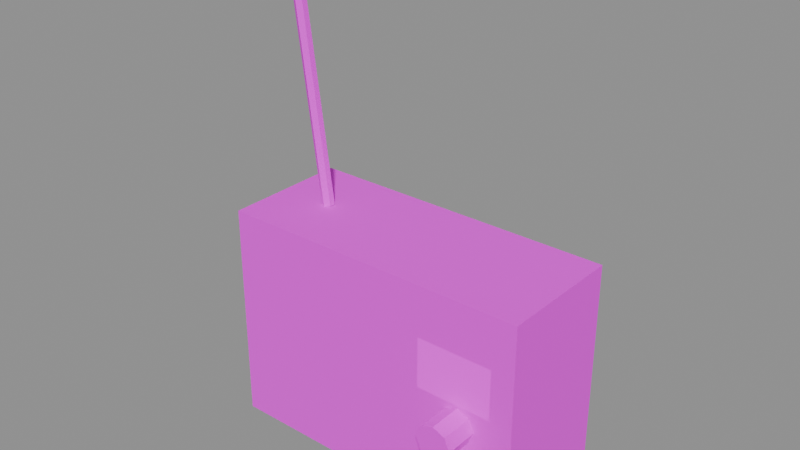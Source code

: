 # Source: Radio.blend  (saved by Blender 5.2.45; exported with 4.5.12 LTS)
import bpy
from mathutils import Matrix  # noqa: F401  (used for matrix-valued properties, if any)

bpy.ops.wm.read_factory_settings(use_empty=True)
scene = bpy.context.scene
scene.name = 'Radio'

# ---- images (referenced by path relative to the original .blend; pixels are not part of the script)
import os
ASSET_DIR = os.environ.get("B2B_ASSET_DIR", "")  # directory of the original .blend (textures are referenced by path, not embedded)
HERE = os.path.dirname(os.path.abspath(__file__))  # packed textures are extracted next to this script under _unpacked/

def load_image(name, relpath, width, height, colorspace="sRGB"):
    """Load a texture the original file referenced (path relative to the .blend, or extracted next to this script)."""
    p = next((c for c in (os.path.join(HERE, relpath), os.path.join(ASSET_DIR, relpath)) if relpath and os.path.exists(c)), "")
    if p:
        img = bpy.data.images.load(p, check_existing=True)
        img.name = name
    else:  # same state as the original file: an image datablock whose file is absent (Cycles renders it pink)
        img = bpy.data.images.new(name, width, height)
        img.source = "FILE"
        img.filepath = "//" + (relpath or name)
    img.colorspace_settings.name = colorspace
    return img
img_fuelstop04_atlas_png = load_image('FuelStop04_Atlas.png', 'FuelStop04_Atlas.png', 1024, 1024, 'sRGB')

# ---- materials (node trees are filled in below, after node groups)
mat_fuelstop04_atlas = bpy.data.materials.new('FuelStop04_Atlas')

# ---- material node trees
mat_fuelstop04_atlas.use_nodes = True; mat_fuelstop04_atlas.node_tree.nodes.clear()
_N = mat_fuelstop04_atlas.node_tree.nodes; _L = mat_fuelstop04_atlas.node_tree.links
n0 = _N.new('ShaderNodeOutputMaterial'); n0.name = 'Material Output'; n0.location = (0, 0)
n1 = _N.new('ShaderNodeBsdfPrincipled'); n1.name = 'Principled BSDF'; n1.location = (0, 0)
n1.inputs[2].default_value = 0.92
n1.inputs[10].default_value = 0.005
n2 = _N.new('ShaderNodeTexImage'); n2.name = 'Image Texture'; n2.location = (0, 0)
n2.image = img_fuelstop04_atlas_png
n2.interpolation = 'Closest'
n2.extension = 'EXTEND'
n3 = _N.new('ShaderNodeVertexColor'); n3.name = 'Color Attribute'; n3.location = (0, 0)
n3.layer_name = 'Color'
n4 = _N.new('ShaderNodeMath'); n4.name = 'Math'; n4.location = (0, 0)
n4.operation = 'MULTIPLY'
n4.inputs[1].default_value = 2.0
_L.new(n2.outputs[0], n1.inputs[0])
_L.new(n2.outputs[1], n1.inputs[4])
_L.new(n2.outputs[0], n1.inputs[27])
_L.new(n3.outputs[1], n4.inputs[0])
_L.new(n4.outputs[0], n1.inputs[28])
_L.new(n1.outputs[0], n0.inputs[0])
n0.is_active_output = True

# ---- meshes
me_radio = bpy.data.meshes.new('Radio')
me_radio.from_pydata([(-0.31, -0.125, 0.0), (-0.31, 0.125, 0.0), (0.31, 0.125, 0.0), (0.31, -0.125, 0.0), (-0.31, -0.125, 0.44), (0.31, -0.125, 0.44), (0.31, 0.125, 0.44), (-0.31, 0.125, 0.44), (-0.31, -0.125, 0.34), (-0.31, -0.125, 0.24), (-0.245, -0.125, 0.24), (-0.245, -0.125, 0.34), (0.045, -0.125, 0.24), (0.115, -0.125, 0.24), (0.115, -0.125, 0.34), (0.045, -0.125, 0.34), (-0.31, -0.125, 0.37), (-0.31, -0.125, 0.34), (-0.245, -0.125, 0.34), (-0.245, -0.125, 0.37), (0.045, -0.125, 0.44), (-0.31, -0.125, 0.44), (-0.31, -0.125, 0.37), (0.045, -0.125, 0.37), (0.265, -0.125, 0.44), (0.045, -0.125, 0.44), (0.045, -0.125, 0.34), (0.265, -0.125, 0.34), (0.31, -0.125, 0.24), (0.31, -0.125, 0.44), (0.265, -0.125, 0.44), (0.265, -0.125, 0.24), (-0.245, -0.125, 0.24), (-0.31, -0.125, 0.24), (-0.31, -0.125, 0.09), (-0.245, -0.125, 0.09), (0.31, -0.125, 0.09), (0.31, -0.125, 0.24), (0.045, -0.125, 0.24), (0.045, -0.125, 0.09), (-0.31, -0.125, 0.0), (0.31, -0.125, 0.0), (0.31, -0.125, 0.09), (-0.31, -0.125, 0.09), (0.31, -0.125, 0.0), (0.31, 0.125, 0.0), (0.31, 0.125, 0.44), (0.31, -0.125, 0.44), (0.31, 0.125, 0.0), (-0.31, 0.125, 0.0), (-0.31, 0.125, 0.44), (0.31, 0.125, 0.44), (-0.31, 0.125, 0.0), (-0.31, -0.125, 0.0), (-0.31, -0.125, 0.44), (-0.31, 0.125, 0.44), (-0.245, -0.125, 0.09), (0.045, -0.125, 0.09), (0.045, -0.125, 0.37), (-0.245, -0.125, 0.37), (0.115, -0.125, 0.24), (0.265, -0.125, 0.24), (0.265, -0.125, 0.34), (0.115, -0.125, 0.34), (0.2247, -0.12, 0.1347), (0.235, -0.12, 0.11), (0.2247, -0.12, 0.08525), (0.2, -0.12, 0.075), (0.1753, -0.12, 0.08525), (0.165, -0.12, 0.11), (0.1753, -0.12, 0.1347), (0.2, -0.12, 0.145), (0.2, -0.19, 0.145), (0.1753, -0.19, 0.1347), (0.165, -0.19, 0.11), (0.1753, -0.19, 0.08525), (0.2, -0.19, 0.075), (0.2247, -0.19, 0.08525), (0.235, -0.19, 0.11), (0.2247, -0.19, 0.1347), (0.2, -0.12, 0.145), (0.1753, -0.12, 0.1347), (0.1753, -0.19, 0.1347), (0.2, -0.19, 0.145), (0.1753, -0.12, 0.1347), (0.165, -0.12, 0.11), (0.165, -0.19, 0.11), (0.1753, -0.19, 0.1347), (0.165, -0.12, 0.11), (0.1753, -0.12, 0.08525), (0.1753, -0.19, 0.08525), (0.165, -0.19, 0.11), (0.1753, -0.12, 0.08525), (0.2, -0.12, 0.075), (0.2, -0.19, 0.075), (0.1753, -0.19, 0.08525), (0.2, -0.12, 0.075), (0.2247, -0.12, 0.08525), (0.2247, -0.19, 0.08525), (0.2, -0.19, 0.075), (0.2247, -0.12, 0.08525), (0.235, -0.12, 0.11), (0.235, -0.19, 0.11), (0.2247, -0.19, 0.08525), (0.235, -0.12, 0.11), (0.2247, -0.12, 0.1347), (0.2247, -0.19, 0.1347), (0.235, -0.19, 0.11), (0.2247, -0.12, 0.1347), (0.2, -0.12, 0.145), (0.2, -0.19, 0.145), (0.2247, -0.19, 0.1347), (0.2247, -0.12, 0.2247), (0.235, -0.12, 0.2), (0.2247, -0.12, 0.1753), (0.2, -0.12, 0.165), (0.1753, -0.12, 0.1753), (0.165, -0.12, 0.2), (0.1753, -0.12, 0.2247), (0.2, -0.12, 0.235), (0.2, -0.19, 0.235), (0.1753, -0.19, 0.2247), (0.165, -0.19, 0.2), (0.1753, -0.19, 0.1753), (0.2, -0.19, 0.165), (0.2247, -0.19, 0.1753), (0.235, -0.19, 0.2), (0.2247, -0.19, 0.2247), (0.2, -0.12, 0.235), (0.1753, -0.12, 0.2247), (0.1753, -0.19, 0.2247), (0.2, -0.19, 0.235), (0.1753, -0.12, 0.2247), (0.165, -0.12, 0.2), (0.165, -0.19, 0.2), (0.1753, -0.19, 0.2247), (0.165, -0.12, 0.2), (0.1753, -0.12, 0.1753), (0.1753, -0.19, 0.1753), (0.165, -0.19, 0.2), (0.1753, -0.12, 0.1753), (0.2, -0.12, 0.165), (0.2, -0.19, 0.165), (0.1753, -0.19, 0.1753), (0.2, -0.12, 0.165), (0.2247, -0.12, 0.1753), (0.2247, -0.19, 0.1753), (0.2, -0.19, 0.165), (0.2247, -0.12, 0.1753), (0.235, -0.12, 0.2), (0.235, -0.19, 0.2), (0.2247, -0.19, 0.1753), (0.235, -0.12, 0.2), (0.2247, -0.12, 0.2247), (0.2247, -0.19, 0.2247), (0.235, -0.19, 0.2), (0.2247, -0.12, 0.2247), (0.2, -0.12, 0.235), (0.2, -0.19, 0.235), (0.2247, -0.19, 0.2247), (-0.1897, 0.006, 0.4414), (-0.1897, -0.006, 0.4414), (-0.2, -0.012, 0.44), (-0.2103, -0.006, 0.4386), (-0.2103, 0.006, 0.4386), (-0.2, 0.012, 0.44), (-0.27, 0.012, 0.95), (-0.2803, 0.006, 0.9486), (-0.2803, -0.006, 0.9486), (-0.27, -0.012, 0.95), (-0.2597, -0.006, 0.9514), (-0.2597, 0.006, 0.9514), (-0.2, 0.012, 0.44), (-0.2103, 0.006, 0.4386), (-0.2803, 0.006, 0.9486), (-0.27, 0.012, 0.95), (-0.2103, 0.006, 0.4386), (-0.2103, -0.006, 0.4386), (-0.2803, -0.006, 0.9486), (-0.2803, 0.006, 0.9486), (-0.2103, -0.006, 0.4386), (-0.2, -0.012, 0.44), (-0.27, -0.012, 0.95), (-0.2803, -0.006, 0.9486), (-0.2, -0.012, 0.44), (-0.1897, -0.006, 0.4414), (-0.2597, -0.006, 0.9514), (-0.27, -0.012, 0.95), (-0.1897, -0.006, 0.4414), (-0.1897, 0.006, 0.4414), (-0.2597, 0.006, 0.9514), (-0.2597, -0.006, 0.9514), (-0.1897, 0.006, 0.4414), (-0.2, 0.012, 0.44), (-0.27, 0.012, 0.95), (-0.2597, 0.006, 0.9514)], [], [(0, 1, 2, 3), (4, 5, 6, 7), (8, 9, 10, 11), (12, 13, 14, 15), (16, 17, 18, 19), (20, 21, 22, 23), (24, 25, 26, 27), (28, 29, 30, 31), (32, 33, 34, 35), (36, 37, 38, 39), (40, 41, 42, 43), (44, 45, 46, 47), (48, 49, 50, 51), (52, 53, 54, 55), (56, 57, 58, 59), (60, 61, 62, 63), (64, 65, 66, 67, 68, 69, 70, 71), (72, 73, 74, 75, 76, 77, 78, 79), (80, 81, 82, 83), (84, 85, 86, 87), (88, 89, 90, 91), (92, 93, 94, 95), (96, 97, 98, 99), (100, 101, 102, 103), (104, 105, 106, 107), (108, 109, 110, 111), (112, 113, 114, 115, 116, 117, 118, 119), (120, 121, 122, 123, 124, 125, 126, 127), (128, 129, 130, 131), (132, 133, 134, 135), (136, 137, 138, 139), (140, 141, 142, 143), (144, 145, 146, 147), (148, 149, 150, 151), (152, 153, 154, 155), (156, 157, 158, 159), (160, 161, 162, 163, 164, 165), (166, 167, 168, 169, 170, 171), (172, 173, 174, 175), (176, 177, 178, 179), (180, 181, 182, 183), (184, 185, 186, 187), (188, 189, 190, 191), (192, 193, 194, 195)])
_uv = me_radio.uv_layers.new(name='AtlasUV')
_uv.uv.foreach_set('vector', [0.2539, 0.7539, 0.2539, 0.9961, 0.4961, 0.9961, 0.4961, 0.7539, 0.2539, 0.7539, 0.4961, 0.7539, 0.4961, 0.9961, 0.2539, 0.9961, 0.2539, 0.9411, 0.2539, 0.886, 0.2793, 0.886, 0.2793, 0.9411, 0.3926, 0.886, 0.4199, 0.886, 0.4199, 0.9411, 0.3926, 0.9411, 0.2539, 0.9576, 0.2539, 0.9411, 0.2793, 0.9411, 0.2793, 0.9576, 0.3926, 0.9961, 0.2539, 0.9961, 0.2539, 0.9576, 0.3926, 0.9576, 0.4785, 0.9961, 0.3926, 0.9961, 0.3926, 0.9411, 0.4785, 0.9411, 0.4961, 0.886, 0.4961, 0.9961, 0.4785, 0.9961, 0.4785, 0.886, 0.2793, 0.886, 0.2539, 0.886, 0.2539, 0.8034, 0.2793, 0.8034, 0.4961, 0.8034, 0.4961, 0.886, 0.3926, 0.886, 0.3926, 0.8034, 0.2539, 0.7539, 0.4961, 0.7539, 0.4961, 0.8034, 0.2539, 0.8034, 0.2539, 0.7539, 0.4961, 0.7539, 0.4961, 0.9961, 0.2539, 0.9961, 0.4961, 0.7539, 0.2539, 0.7539, 0.2539, 0.9961, 0.4961, 0.9961, 0.4961, 0.7539, 0.2539, 0.7539, 0.2539, 0.9961, 0.4961, 0.9961, 0.2539, 0.003906, 0.4961, 0.003906, 0.4961, 0.2461, 0.2539, 0.2461, 0.5039, 0.3789, 0.6211, 0.3789, 0.6211, 0.4961, 0.5039, 0.4961, 0.7106, 0.9606, 0.7461, 0.875, 0.7106, 0.7894, 0.625, 0.7539, 0.5394, 0.7894, 0.5039, 0.875, 0.5394, 0.9606, 0.625, 0.9961, 0.625, 0.9961, 0.5394, 0.9606, 0.5039, 0.875, 0.5394, 0.7894, 0.625, 0.7539, 0.7106, 0.7894, 0.7461, 0.875, 0.7106, 0.9606, 0.5039, 0.7539, 0.5342, 0.7539, 0.5342, 0.9961, 0.5039, 0.9961, 0.5342, 0.7539, 0.5645, 0.7539, 0.5645, 0.9961, 0.5342, 0.9961, 0.5645, 0.7539, 0.5947, 0.7539, 0.5947, 0.9961, 0.5645, 0.9961, 0.5947, 0.7539, 0.625, 0.7539, 0.625, 0.9961, 0.5947, 0.9961, 0.625, 0.7539, 0.6553, 0.7539, 0.6553, 0.9961, 0.625, 0.9961, 0.6553, 0.7539, 0.6855, 0.7539, 0.6855, 0.9961, 0.6553, 0.9961, 0.6855, 0.7539, 0.7158, 0.7539, 0.7158, 0.9961, 0.6855, 0.9961, 0.7158, 0.7539, 0.7461, 0.7539, 0.7461, 0.9961, 0.7158, 0.9961, 0.7106, 0.9606, 0.7461, 0.875, 0.7106, 0.7894, 0.625, 0.7539, 0.5394, 0.7894, 0.5039, 0.875, 0.5394, 0.9606, 0.625, 0.9961, 0.625, 0.9961, 0.5394, 0.9606, 0.5039, 0.875, 0.5394, 0.7894, 0.625, 0.7539, 0.7106, 0.7894, 0.7461, 0.875, 0.7106, 0.9606, 0.5039, 0.7539, 0.5342, 0.7539, 0.5342, 0.9961, 0.5039, 0.9961, 0.5342, 0.7539, 0.5645, 0.7539, 0.5645, 0.9961, 0.5342, 0.9961, 0.5645, 0.7539, 0.5947, 0.7539, 0.5947, 0.9961, 0.5645, 0.9961, 0.5947, 0.7539, 0.625, 0.7539, 0.625, 0.9961, 0.5947, 0.9961, 0.625, 0.7539, 0.6553, 0.7539, 0.6553, 0.9961, 0.625, 0.9961, 0.6553, 0.7539, 0.6855, 0.7539, 0.6855, 0.9961, 0.6553, 0.9961, 0.6855, 0.7539, 0.7158, 0.7539, 0.7158, 0.9961, 0.6855, 0.9961, 0.7158, 0.7539, 0.7461, 0.7539, 0.7461, 0.9961, 0.7158, 0.9961, 0.4961, 0.9355, 0.4961, 0.8145, 0.375, 0.7539, 0.2539, 0.8145, 0.2539, 0.9355, 0.375, 0.9961, 0.375, 0.9961, 0.2539, 0.9355, 0.2539, 0.8145, 0.375, 0.7539, 0.4961, 0.8145, 0.4961, 0.9355, 0.2539, 0.7539, 0.2943, 0.7539, 0.2943, 0.9961, 0.2539, 0.9961, 0.2943, 0.7539, 0.3346, 0.7539, 0.3346, 0.9961, 0.2943, 0.9961, 0.3346, 0.7539, 0.375, 0.7539, 0.375, 0.9961, 0.3346, 0.9961, 0.375, 0.7539, 0.4154, 0.7539, 0.4154, 0.9961, 0.375, 0.9961, 0.4154, 0.7539, 0.4557, 0.7539, 0.4557, 0.9961, 0.4154, 0.9961, 0.4557, 0.7539, 0.4961, 0.7539, 0.4961, 0.9961, 0.4557, 0.9961])
_ca = me_radio.color_attributes.new('Color', 'FLOAT_COLOR', 'CORNER')
_ca.data.foreach_set('color', [1.0, 1.0, 1.0, 0.0, 1.0, 1.0, 1.0, 0.0, 1.0, 1.0, 1.0, 0.0, 1.0, 1.0, 1.0, 0.0, 1.0, 1.0, 1.0, 0.0, 1.0, 1.0, 1.0, 0.0, 1.0, 1.0, 1.0, 0.0, 1.0, 1.0, 1.0, 0.0, 1.0, 1.0, 1.0, 0.0, 1.0, 1.0, 1.0, 0.0, 1.0, 1.0, 1.0, 0.0, 1.0, 1.0, 1.0, 0.0, 1.0, 1.0, 1.0, 0.0, 1.0, 1.0, 1.0, 0.0, 1.0, 1.0, 1.0, 0.0, 1.0, 1.0, 1.0, 0.0, 1.0, 1.0, 1.0, 0.0, 1.0, 1.0, 1.0, 0.0, 1.0, 1.0, 1.0, 0.0, 1.0, 1.0, 1.0, 0.0, 1.0, 1.0, 1.0, 0.0, 1.0, 1.0, 1.0, 0.0, 1.0, 1.0, 1.0, 0.0, 1.0, 1.0, 1.0, 0.0, 1.0, 1.0, 1.0, 0.0, 1.0, 1.0, 1.0, 0.0, 1.0, 1.0, 1.0, 0.0, 1.0, 1.0, 1.0, 0.0, 1.0, 1.0, 1.0, 0.0, 1.0, 1.0, 1.0, 0.0, 1.0, 1.0, 1.0, 0.0, 1.0, 1.0, 1.0, 0.0, 1.0, 1.0, 1.0, 0.0, 1.0, 1.0, 1.0, 0.0, 1.0, 1.0, 1.0, 0.0, 1.0, 1.0, 1.0, 0.0, 1.0, 1.0, 1.0, 0.0, 1.0, 1.0, 1.0, 0.0, 1.0, 1.0, 1.0, 0.0, 1.0, 1.0, 1.0, 0.0, 1.0, 1.0, 1.0, 0.0, 1.0, 1.0, 1.0, 0.0, 1.0, 1.0, 1.0, 0.0, 1.0, 1.0, 1.0, 0.0, 1.0, 1.0, 1.0, 0.0, 1.0, 1.0, 1.0, 0.0, 1.0, 1.0, 1.0, 0.0, 1.0, 1.0, 1.0, 0.0, 1.0, 1.0, 1.0, 0.0, 1.0, 1.0, 1.0, 0.0, 1.0, 1.0, 1.0, 0.0, 1.0, 1.0, 1.0, 0.0, 1.0, 1.0, 1.0, 0.0, 1.0, 1.0, 1.0, 0.0, 1.0, 1.0, 1.0, 0.0, 1.0, 1.0, 1.0, 0.0, 1.0, 1.0, 1.0, 0.0, 1.0, 1.0, 1.0, 0.0, 1.0, 1.0, 1.0, 0.0, 1.0, 1.0, 1.0, 0.0, 1.0, 1.0, 1.0, 0.12, 1.0, 1.0, 1.0, 0.12, 1.0, 1.0, 1.0, 0.12, 1.0, 1.0, 1.0, 0.12, 1.0, 1.0, 1.0, 0.0, 1.0, 1.0, 1.0, 0.0, 1.0, 1.0, 1.0, 0.0, 1.0, 1.0, 1.0, 0.0, 1.0, 1.0, 1.0, 0.0, 1.0, 1.0, 1.0, 0.0, 1.0, 1.0, 1.0, 0.0, 1.0, 1.0, 1.0, 0.0, 1.0, 1.0, 1.0, 0.0, 1.0, 1.0, 1.0, 0.0, 1.0, 1.0, 1.0, 0.0, 1.0, 1.0, 1.0, 0.0, 1.0, 1.0, 1.0, 0.0, 1.0, 1.0, 1.0, 0.0, 1.0, 1.0, 1.0, 0.0, 1.0, 1.0, 1.0, 0.0, 1.0, 1.0, 1.0, 0.0, 1.0, 1.0, 1.0, 0.0, 1.0, 1.0, 1.0, 0.0, 1.0, 1.0, 1.0, 0.0, 1.0, 1.0, 1.0, 0.0, 1.0, 1.0, 1.0, 0.0, 1.0, 1.0, 1.0, 0.0, 1.0, 1.0, 1.0, 0.0, 1.0, 1.0, 1.0, 0.0, 1.0, 1.0, 1.0, 0.0, 1.0, 1.0, 1.0, 0.0, 1.0, 1.0, 1.0, 0.0, 1.0, 1.0, 1.0, 0.0, 1.0, 1.0, 1.0, 0.0, 1.0, 1.0, 1.0, 0.0, 1.0, 1.0, 1.0, 0.0, 1.0, 1.0, 1.0, 0.0, 1.0, 1.0, 1.0, 0.0, 1.0, 1.0, 1.0, 0.0, 1.0, 1.0, 1.0, 0.0, 1.0, 1.0, 1.0, 0.0, 1.0, 1.0, 1.0, 0.0, 1.0, 1.0, 1.0, 0.0, 1.0, 1.0, 1.0, 0.0, 1.0, 1.0, 1.0, 0.0, 1.0, 1.0, 1.0, 0.0, 1.0, 1.0, 1.0, 0.0, 1.0, 1.0, 1.0, 0.0, 1.0, 1.0, 1.0, 0.0, 1.0, 1.0, 1.0, 0.0, 1.0, 1.0, 1.0, 0.0, 1.0, 1.0, 1.0, 0.0, 1.0, 1.0, 1.0, 0.0, 1.0, 1.0, 1.0, 0.0, 1.0, 1.0, 1.0, 0.0, 1.0, 1.0, 1.0, 0.0, 1.0, 1.0, 1.0, 0.0, 1.0, 1.0, 1.0, 0.0, 1.0, 1.0, 1.0, 0.0, 1.0, 1.0, 1.0, 0.0, 1.0, 1.0, 1.0, 0.0, 1.0, 1.0, 1.0, 0.0, 1.0, 1.0, 1.0, 0.0, 1.0, 1.0, 1.0, 0.0, 1.0, 1.0, 1.0, 0.0, 1.0, 1.0, 1.0, 0.0, 1.0, 1.0, 1.0, 0.0, 1.0, 1.0, 1.0, 0.0, 1.0, 1.0, 1.0, 0.0, 1.0, 1.0, 1.0, 0.0, 1.0, 1.0, 1.0, 0.0, 1.0, 1.0, 1.0, 0.0, 1.0, 1.0, 1.0, 0.0, 1.0, 1.0, 1.0, 0.0, 1.0, 1.0, 1.0, 0.0, 1.0, 1.0, 1.0, 0.0, 1.0, 1.0, 1.0, 0.0, 1.0, 1.0, 1.0, 0.0, 1.0, 1.0, 1.0, 0.0, 1.0, 1.0, 1.0, 0.0, 1.0, 1.0, 1.0, 0.0, 1.0, 1.0, 1.0, 0.0, 1.0, 1.0, 1.0, 0.0, 1.0, 1.0, 1.0, 0.0, 1.0, 1.0, 1.0, 0.0, 1.0, 1.0, 1.0, 0.0, 1.0, 1.0, 1.0, 0.0, 1.0, 1.0, 1.0, 0.0, 1.0, 1.0, 1.0, 0.0, 1.0, 1.0, 1.0, 0.0, 1.0, 1.0, 1.0, 0.0, 1.0, 1.0, 1.0, 0.0, 1.0, 1.0, 1.0, 0.0, 1.0, 1.0, 1.0, 0.0, 1.0, 1.0, 1.0, 0.0, 1.0, 1.0, 1.0, 0.0, 1.0, 1.0, 1.0, 0.0, 1.0, 1.0, 1.0, 0.0, 1.0, 1.0, 1.0, 0.0, 1.0, 1.0, 1.0, 0.0, 1.0, 1.0, 1.0, 0.0, 1.0, 1.0, 1.0, 0.0, 1.0, 1.0, 1.0, 0.0, 1.0, 1.0, 1.0, 0.0, 1.0, 1.0, 1.0, 0.0, 1.0, 1.0, 1.0, 0.0, 1.0, 1.0, 1.0, 0.0, 1.0, 1.0, 1.0, 0.0, 1.0, 1.0, 1.0, 0.0, 1.0, 1.0, 1.0, 0.0, 1.0, 1.0, 1.0, 0.0, 1.0, 1.0, 1.0, 0.0, 1.0, 1.0, 1.0, 0.0, 1.0, 1.0, 1.0, 0.0, 1.0, 1.0, 1.0, 0.0, 1.0, 1.0, 1.0, 0.0, 1.0, 1.0, 1.0, 0.0, 1.0, 1.0, 1.0, 0.0, 1.0, 1.0, 1.0, 0.0, 1.0, 1.0, 1.0, 0.0, 1.0, 1.0, 1.0, 0.0, 1.0, 1.0, 1.0, 0.0, 1.0, 1.0, 1.0, 0.0, 1.0, 1.0, 1.0, 0.0, 1.0, 1.0, 1.0, 0.0, 1.0, 1.0, 1.0, 0.0, 1.0, 1.0, 1.0, 0.0, 1.0, 1.0, 1.0, 0.0, 1.0, 1.0, 1.0, 0.0, 1.0, 1.0, 1.0, 0.0, 1.0, 1.0, 1.0, 0.0, 1.0, 1.0, 1.0, 0.0, 1.0, 1.0, 1.0, 0.0, 1.0, 1.0, 1.0, 0.0, 1.0, 1.0, 1.0, 0.0, 1.0, 1.0, 1.0, 0.0])
me_radio.materials.append(mat_fuelstop04_atlas)
me_radio.update()

# ---- objects
ob_radio = bpy.data.objects.new('Radio', me_radio)

# ---- transforms, parenting, visibility, modifiers, constraints
ob_radio.location = (0.0, 0.0, 0.0)

# ---- collection membership
scene.collection.objects.link(ob_radio)

# ---- scene / render settings (as saved in the file)
scene.frame_start = 1; scene.frame_end = 250; scene.frame_set(1)
scene.render.engine = 'BLENDER_EEVEE_NEXT'
scene.render.image_settings.exr_codec = 'NONE'
scene.render.use_bake_clear = False
scene.render.bake_margin = 0
scene.render.bake_bias = 0.0
scene.render.bake_samples = 0
scene.render.simplify_subdivision_render = 0
scene.render.simplify_child_particles_render = 0.0
scene.render.compositor_device = 'GPU'
scene.eevee.use_volume_custom_range = False
scene.eevee.gtao_distance = 0.0
scene.eevee.use_fast_gi = False
scene.eevee.fast_gi_thickness_near = 0.1
scene.eevee.fast_gi_thickness_far = 0.0
scene.eevee.ray_tracing_options.screen_trace_thickness = 0.1
bpy.context.view_layer.update()

# ---- added for rendering (the .blend has no active camera and no usable light): camera, sun + grey world if the file has none
cam_auto = bpy.data.cameras.new('AutoCamera')
cam_auto.lens = 50.0
cam_auto.sensor_width = 36.0
cam_auto.clip_end = 1000.0
ob_auto_camera = bpy.data.objects.new('AutoCamera', cam_auto)
scene.collection.objects.link(ob_auto_camera)
ob_auto_camera.location = (1.09036, -1.34093, 1.34799)
ob_auto_camera.rotation_euler = (1.09748, -7.21219e-08, 0.694738)
scene.camera = ob_auto_camera
light_auto_sun = bpy.data.lights.new('AutoSun', 'SUN')
light_auto_sun.energy = 3.0
light_auto_sun.angle = 0.0523599
ob_auto_sun = bpy.data.objects.new('AutoSun', light_auto_sun)
scene.collection.objects.link(ob_auto_sun)
ob_auto_sun.rotation_euler = (0.872665, 0.174533, 0.523599)
if scene.world is None:
    world_auto = bpy.data.worlds.new('AutoWorld')
    world_auto.color = (0.3, 0.3, 0.3)
    scene.world = world_auto
bpy.context.view_layer.update()
